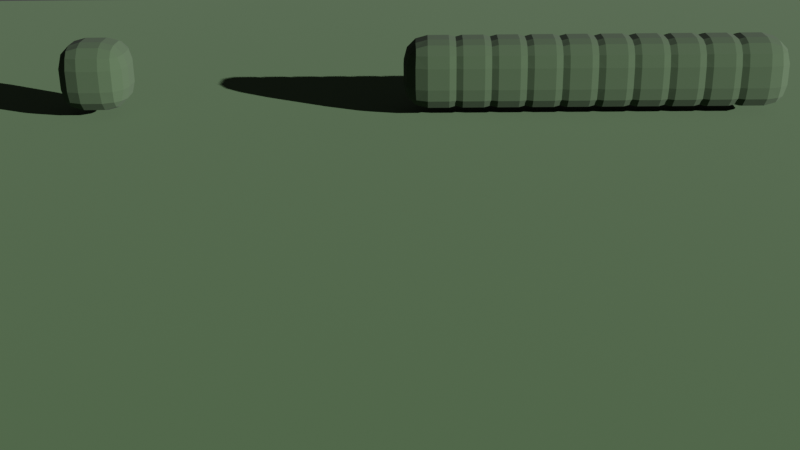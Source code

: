# Source: Bushes.blend  (saved by Blender 2.93.21; exported with 4.5.12 LTS)
import bpy
from mathutils import Matrix  # noqa: F401  (used for matrix-valued properties, if any)

bpy.ops.wm.read_factory_settings(use_empty=True)
scene = bpy.context.scene
scene.name = 'Scene'

# ---- collections
col_collection = bpy.data.collections.new('Collection'); scene.collection.children.link(col_collection)

# ---- materials (node trees are filled in below, after node groups)
mat_grassmaterial = bpy.data.materials.new('GrassMaterial')
mat_grassmaterial.alpha_threshold = 0.0
mat_grassmaterial.use_transparent_shadow = False
mat_grassmaterial.line_color = (0.0, 0.0, 0.0, 1.0)
mat_grassmaterial2 = bpy.data.materials.new('GrassMaterial2')
mat_grassmaterial2.alpha_threshold = 0.0
mat_grassmaterial2.use_transparent_shadow = False
mat_grassmaterial2.line_color = (0.0, 0.0, 0.0, 1.0)

# ---- material node trees
mat_grassmaterial.use_nodes = True; mat_grassmaterial.node_tree.nodes.clear()
_N = mat_grassmaterial.node_tree.nodes; _L = mat_grassmaterial.node_tree.links
n0 = _N.new('ShaderNodeOutputMaterial'); n0.name = 'Material Output'; n0.location = (300, 300)
n1 = _N.new('ShaderNodeBsdfPrincipled'); n1.name = 'Principled BSDF'; n1.location = (10, 300)
n1.distribution = 'GGX'
n1.subsurface_method = 'BURLEY'
n1.inputs[0].default_value = (0.02461, 0.04443, 0.0195, 1.0)
n1.inputs[2].default_value = 1.0
n1.inputs[3].default_value = 1.45
n1.inputs[27].default_value = (0.0, 0.0, 0.0, 1.0)
n1.inputs[28].default_value = 1.0
_L.new(n1.outputs[0], n0.inputs[0])
n0.is_active_output = True
mat_grassmaterial2.use_nodes = True; mat_grassmaterial2.node_tree.nodes.clear()
_N = mat_grassmaterial2.node_tree.nodes; _L = mat_grassmaterial2.node_tree.links
n0 = _N.new('ShaderNodeOutputMaterial'); n0.name = 'Material Output'; n0.location = (300, 300)
n1 = _N.new('ShaderNodeBsdfPrincipled'); n1.name = 'Principled BSDF'; n1.location = (10, 300)
n1.distribution = 'GGX'
n1.subsurface_method = 'BURLEY'
n1.inputs[0].default_value = (0.05213, 0.0985, 0.04041, 1.0)
n1.inputs[2].default_value = 1.0
n1.inputs[3].default_value = 1.45
n1.inputs[27].default_value = (0.0, 0.0, 0.0, 1.0)
n1.inputs[28].default_value = 1.0
_L.new(n1.outputs[0], n0.inputs[0])
n0.is_active_output = True

# ---- world
world_world = bpy.data.worlds.new('World'); scene.world = world_world
world_world.use_nodes = True; world_world.node_tree.nodes.clear()
_N = world_world.node_tree.nodes; _L = world_world.node_tree.links
n0 = _N.new('ShaderNodeOutputWorld'); n0.name = 'World Output'; n0.location = (300, 300)
n1 = _N.new('ShaderNodeBackground'); n1.name = 'Background'; n1.location = (10, 300)
n1.inputs[0].default_value = (0.05088, 0.05088, 0.05088, 1.0)
_L.new(n1.outputs[0], n0.inputs[0])
n0.is_active_output = True
world_world.color = (0.05088, 0.05088, 0.05088)
world_world.use_sun_shadow = False
world_world.sun_shadow_jitter_overblur = 0.0

# ---- cameras
cam_camera = bpy.data.cameras.new('Camera')

# ---- lights
light_sun = bpy.data.lights.new('Sun', 'SUN')
light_sun.transmission_factor = 0.0
light_sun.shadow_soft_size = 0.125

# ---- meshes
me_cube = bpy.data.meshes.new('Cube')
me_cube.from_pydata([(0.3068, 1.0, 0.3068), (0.3068, 0.3068, 1.0), (1.0, 0.3068, 0.3068), (0.3068, 0.9074, 0.6529), (0.6529, 0.9074, 0.3068), (0.6383, 0.8174, 0.6383), (0.6529, 0.3068, 0.9074), (0.3068, 0.6529, 0.9074), (0.6383, 0.6383, 0.8174), (0.9074, 0.6529, 0.3068), (0.9074, 0.3068, 0.6529), (0.8174, 0.6383, 0.6383), (0.3068, 0.3068, -1.0), (0.3068, 1.0, -0.3068), (1.0, 0.3068, -0.3068), (0.3068, 0.6529, -0.9074), (0.6529, 0.3068, -0.9074), (0.6383, 0.6383, -0.8174), (0.6529, 0.9074, -0.3068), (0.3068, 0.9074, -0.6529), (0.6383, 0.8174, -0.6383), (0.9074, 0.3068, -0.6529), (0.9074, 0.6529, -0.3068), (0.8174, 0.6383, -0.6383), (1.0, -0.3068, 0.3068), (0.3068, -0.3068, 1.0), (0.3068, -1.0, 0.3068), (0.9074, -0.3068, 0.6529), (0.9074, -0.6529, 0.3068), (0.8174, -0.6383, 0.6383), (0.3068, -0.6529, 0.9074), (0.6529, -0.3068, 0.9074), (0.6383, -0.6383, 0.8174), (0.6529, -0.9074, 0.3068), (0.3068, -0.9074, 0.6529), (0.6383, -0.8174, 0.6383), (1.0, -0.3068, -0.3068), (0.3068, -1.0, -0.3068), (0.3068, -0.3068, -1.0), (0.9074, -0.6529, -0.3068), (0.9074, -0.3068, -0.6529), (0.8174, -0.6383, -0.6383), (0.3068, -0.9074, -0.6529), (0.6529, -0.9074, -0.3068), (0.6383, -0.8174, -0.6383), (0.6529, -0.3068, -0.9074), (0.3068, -0.6529, -0.9074), (0.6383, -0.6383, -0.8174), (-0.3068, 1.0, 0.3068), (-1.0, 0.3068, 0.3068), (-0.3068, 0.3068, 1.0), (-0.6529, 0.9074, 0.3068), (-0.3068, 0.9074, 0.6529), (-0.6383, 0.8174, 0.6383), (-0.9074, 0.3068, 0.6529), (-0.9074, 0.6529, 0.3068), (-0.8174, 0.6383, 0.6383), (-0.3068, 0.6529, 0.9074), (-0.6529, 0.3068, 0.9074), (-0.6383, 0.6383, 0.8174), (-1.0, 0.3068, -0.3068), (-0.3068, 1.0, -0.3068), (-0.3068, 0.3068, -1.0), (-0.9074, 0.6529, -0.3068), (-0.9074, 0.3068, -0.6529), (-0.8174, 0.6383, -0.6383), (-0.3068, 0.9074, -0.6529), (-0.6529, 0.9074, -0.3068), (-0.6383, 0.8174, -0.6383), (-0.6529, 0.3068, -0.9074), (-0.3068, 0.6529, -0.9074), (-0.6383, 0.6383, -0.8174), (-1.0, -0.3068, 0.3068), (-0.3068, -1.0, 0.3068), (-0.3068, -0.3068, 1.0), (-0.9074, -0.6529, 0.3068), (-0.9074, -0.3068, 0.6529), (-0.8174, -0.6383, 0.6383), (-0.3068, -0.9074, 0.6529), (-0.6529, -0.9074, 0.3068), (-0.6383, -0.8174, 0.6383), (-0.6529, -0.3068, 0.9074), (-0.3068, -0.6529, 0.9074), (-0.6383, -0.6383, 0.8174), (-0.3068, -0.3068, -1.0), (-0.3068, -1.0, -0.3068), (-1.0, -0.3068, -0.3068), (-0.3068, -0.6529, -0.9074), (-0.6529, -0.3068, -0.9074), (-0.6383, -0.6383, -0.8174), (-0.6529, -0.9074, -0.3068), (-0.3068, -0.9074, -0.6529), (-0.6383, -0.8174, -0.6383), (-0.9074, -0.3068, -0.6529), (-0.9074, -0.6529, -0.3068), (-0.8174, -0.6383, -0.6383)], [], [(62, 12, 38, 84), (86, 72, 49, 60), (37, 26, 73, 85), (1, 50, 74, 25), (14, 2, 24, 36), (0, 3, 5, 4), (3, 7, 8, 5), (1, 6, 8, 7), (6, 10, 11, 8), (2, 9, 11, 10), (9, 4, 5, 11), (5, 8, 11), (12, 15, 17, 16), (15, 19, 20, 17), (13, 18, 20, 19), (18, 22, 23, 20), (14, 21, 23, 22), (21, 16, 17, 23), (17, 20, 23), (24, 27, 29, 28), (27, 31, 32, 29), (25, 30, 32, 31), (30, 34, 35, 32), (26, 33, 35, 34), (33, 28, 29, 35), (29, 32, 35), (36, 39, 41, 40), (39, 43, 44, 41), (37, 42, 44, 43), (42, 46, 47, 44), (38, 45, 47, 46), (45, 40, 41, 47), (41, 44, 47), (48, 51, 53, 52), (51, 55, 56, 53), (49, 54, 56, 55), (54, 58, 59, 56), (50, 57, 59, 58), (57, 52, 53, 59), (53, 56, 59), (60, 63, 65, 64), (63, 67, 68, 65), (61, 66, 68, 67), (66, 70, 71, 68), (62, 69, 71, 70), (69, 64, 65, 71), (65, 68, 71), (72, 75, 77, 76), (75, 79, 80, 77), (73, 78, 80, 79), (78, 82, 83, 80), (74, 81, 83, 82), (81, 76, 77, 83), (77, 80, 83), (84, 87, 89, 88), (87, 91, 92, 89), (85, 90, 92, 91), (90, 94, 95, 92), (86, 93, 95, 94), (93, 88, 89, 95), (89, 92, 95), (62, 84, 88, 69), (69, 88, 93, 64), (64, 93, 86, 60), (12, 62, 70, 15), (15, 70, 66, 19), (19, 66, 61, 13), (2, 14, 22, 9), (9, 22, 18, 4), (4, 18, 13, 0), (85, 73, 79, 90), (90, 79, 75, 94), (94, 75, 72, 86), (26, 37, 43, 33), (33, 43, 39, 28), (28, 39, 36, 24), (48, 61, 67, 51), (51, 67, 63, 55), (55, 63, 60, 49), (25, 74, 82, 30), (30, 82, 78, 34), (34, 78, 73, 26), (1, 25, 31, 6), (6, 31, 27, 10), (10, 27, 24, 2), (84, 38, 46, 87), (87, 46, 42, 91), (91, 42, 37, 85), (74, 50, 58, 81), (81, 58, 54, 76), (76, 54, 49, 72), (50, 1, 7, 57), (57, 7, 3, 52), (52, 3, 0, 48), (38, 12, 16, 45), (45, 16, 21, 40), (40, 21, 14, 36), (61, 48, 0, 13)])
_uv = me_cube.uv_layers.new(name='UVMap')
_uv.uv.foreach_set('vector', [0.2117, 0.5867, 0.2883, 0.5867, 0.2883, 0.6633, 0.2117, 0.6633, 0.4617, 0.08665, 0.5383, 0.08665, 0.5383, 0.1633, 0.4617, 0.1633, 0.4617, 0.8367, 0.5383, 0.8367, 0.5383, 0.9133, 0.4617, 0.9133, 0.7117, 0.5867, 0.7883, 0.5867, 0.7883, 0.6633, 0.7117, 0.6633, 0.4617, 0.5867, 0.5383, 0.5867, 0.5383, 0.6633, 0.4617, 0.6633, 0.5383, 0.4133, 0.5816, 0.4133, 0.5798, 0.4548, 0.5383, 0.4566, 0.5816, 0.4133, 0.625, 0.4133, 0.625, 0.4548, 0.5798, 0.4548, 0.7117, 0.5867, 0.6684, 0.5867, 0.6702, 0.5452, 0.7117, 0.5434, 0.6684, 0.5867, 0.625, 0.5867, 0.625, 0.5452, 0.6702, 0.5452, 0.5383, 0.5867, 0.5383, 0.5434, 0.5798, 0.5452, 0.5816, 0.5867, 0.5383, 0.5434, 0.5383, 0.5, 0.5798, 0.5, 0.5798, 0.5452, 0.5798, 0.4548, 0.625, 0.4548, 0.5798, 0.5, 0.2883, 0.5867, 0.2883, 0.5434, 0.3298, 0.5452, 0.3316, 0.5867, 0.2883, 0.5434, 0.2883, 0.5, 0.3298, 0.5, 0.3298, 0.5452, 0.4617, 0.4133, 0.4617, 0.4566, 0.4202, 0.4548, 0.4184, 0.4133, 0.4617, 0.4566, 0.4617, 0.5, 0.4202, 0.5, 0.4202, 0.4548, 0.4617, 0.5867, 0.4184, 0.5867, 0.4202, 0.5452, 0.4617, 0.5434, 0.4184, 0.5867, 0.375, 0.5867, 0.375, 0.5452, 0.4202, 0.5452, 0.3298, 0.5452, 0.3298, 0.5, 0.375, 0.5452, 0.5383, 0.6633, 0.5816, 0.6633, 0.5798, 0.7048, 0.5383, 0.7066, 0.5816, 0.6633, 0.625, 0.6633, 0.625, 0.7048, 0.5798, 0.7048, 0.7117, 0.6633, 0.7117, 0.7066, 0.6702, 0.7048, 0.6684, 0.6633, 0.6134, 0.8367, 0.625, 0.8367, 0.625, 0.7952, 0.6022, 0.7952, 0.5383, 0.8367, 0.5383, 0.7934, 0.5798, 0.7952, 0.5816, 0.8367, 0.5383, 0.7934, 0.5383, 0.75, 0.5798, 0.75, 0.5798, 0.7952, 0.5798, 0.7048, 0.625, 0.7048, 0.5798, 0.75, 0.4617, 0.6633, 0.4617, 0.7066, 0.4202, 0.7048, 0.4184, 0.6633, 0.4617, 0.7066, 0.4617, 0.75, 0.4202, 0.75, 0.4202, 0.7048, 0.4617, 0.8367, 0.4184, 0.8367, 0.4202, 0.7952, 0.4617, 0.7934, 0.2883, 0.7384, 0.2883, 0.75, 0.3298, 0.75, 0.3298, 0.7272, 0.2883, 0.6633, 0.3316, 0.6633, 0.3298, 0.7048, 0.2883, 0.7066, 0.3316, 0.6633, 0.375, 0.6633, 0.375, 0.7048, 0.3298, 0.7048, 0.4202, 0.7728, 0.375, 0.7952, 0.375, 0.7952, 0.5383, 0.3367, 0.5383, 0.2934, 0.5798, 0.2952, 0.5816, 0.3367, 0.5383, 0.2934, 0.5383, 0.25, 0.5798, 0.25, 0.5798, 0.2952, 0.5383, 0.1633, 0.5816, 0.1633, 0.5798, 0.2048, 0.5383, 0.2066, 0.5816, 0.1633, 0.625, 0.1633, 0.625, 0.2048, 0.5798, 0.2048, 0.7883, 0.5867, 0.7883, 0.5434, 0.8298, 0.5452, 0.8316, 0.5867, 0.6134, 0.3367, 0.625, 0.3367, 0.625, 0.2952, 0.6022, 0.2952, 0.5798, 0.2272, 0.5798, 0.25, 0.625, 0.2048, 0.4617, 0.1633, 0.4617, 0.2066, 0.4202, 0.2048, 0.4184, 0.1633, 0.4617, 0.2066, 0.4617, 0.25, 0.4202, 0.25, 0.4202, 0.2048, 0.4617, 0.3367, 0.4184, 0.3367, 0.4202, 0.2952, 0.4617, 0.2934, 0.2117, 0.5116, 0.2117, 0.5, 0.1702, 0.5, 0.1702, 0.5228, 0.2117, 0.5867, 0.1684, 0.5867, 0.1702, 0.5452, 0.2117, 0.5434, 0.1684, 0.5867, 0.125, 0.5867, 0.125, 0.5452, 0.1702, 0.5452, 0.4202, 0.2048, 0.4202, 0.25, 0.375, 0.2048, 0.5383, 0.08665, 0.5383, 0.04338, 0.5798, 0.04521, 0.5816, 0.08665, 0.5383, 0.04338, 0.5383, 0.0, 0.5798, 0.0, 0.5798, 0.04521, 0.5383, 0.9133, 0.5816, 0.9133, 0.5798, 0.9548, 0.5383, 0.9566, 0.5816, 0.9133, 0.625, 0.9133, 0.625, 0.9548, 0.5798, 0.9548, 0.7883, 0.6633, 0.8316, 0.6633, 0.8298, 0.7048, 0.7883, 0.7066, 0.6134, 0.08665, 0.625, 0.08665, 0.625, 0.04521, 0.6022, 0.04521, 0.5798, 0.04521, 0.5798, 0.0, 0.625, 0.04521, 0.2117, 0.6633, 0.2117, 0.7066, 0.1702, 0.7048, 0.1684, 0.6633, 0.2117, 0.7066, 0.2117, 0.75, 0.1702, 0.75, 0.1702, 0.7048, 0.4617, 0.9133, 0.4617, 0.9566, 0.4202, 0.9548, 0.4184, 0.9133, 0.4617, 0.01158, 0.4617, 0.0, 0.4202, 0.0, 0.4202, 0.02282, 0.4617, 0.08665, 0.4184, 0.08665, 0.4202, 0.04521, 0.4617, 0.04338, 0.1366, 0.6633, 0.125, 0.6633, 0.125, 0.7048, 0.1478, 0.7048, 0.1702, 0.7048, 0.1702, 0.75, 0.125, 0.7048, 0.2117, 0.5867, 0.2117, 0.6633, 0.1684, 0.6633, 0.1684, 0.5867, 0.1684, 0.5867, 0.1684, 0.6633, 0.125, 0.6633, 0.125, 0.5867, 0.4184, 0.1633, 0.4184, 0.08665, 0.4617, 0.08665, 0.4617, 0.1633, 0.2883, 0.5867, 0.2117, 0.5867, 0.2117, 0.5434, 0.2883, 0.5434, 0.2883, 0.5434, 0.2117, 0.5434, 0.2117, 0.5, 0.2883, 0.5, 0.4184, 0.4133, 0.4184, 0.3367, 0.4617, 0.3367, 0.4617, 0.4133, 0.5383, 0.5867, 0.4617, 0.5867, 0.4617, 0.5434, 0.5383, 0.5434, 0.5383, 0.5434, 0.4617, 0.5434, 0.4617, 0.4566, 0.5383, 0.4566, 0.5383, 0.4566, 0.4617, 0.4566, 0.4617, 0.4133, 0.5383, 0.4133, 0.4617, 0.9133, 0.5383, 0.9133, 0.5383, 0.9566, 0.4617, 0.9566, 0.4617, 0.0, 0.5383, 0.0, 0.5383, 0.04338, 0.4617, 0.04338, 0.4617, 0.04338, 0.5383, 0.04338, 0.5383, 0.08665, 0.4617, 0.08665, 0.5383, 0.8367, 0.4617, 0.8367, 0.4617, 0.7934, 0.5383, 0.7934, 0.5383, 0.7934, 0.4617, 0.7934, 0.4617, 0.7066, 0.5383, 0.7066, 0.5383, 0.7066, 0.4617, 0.7066, 0.4617, 0.6633, 0.5383, 0.6633, 0.5383, 0.3367, 0.4617, 0.3367, 0.4617, 0.2934, 0.5383, 0.2934, 0.5383, 0.2934, 0.4617, 0.2934, 0.4617, 0.2066, 0.5383, 0.2066, 0.5383, 0.2066, 0.4617, 0.2066, 0.4617, 0.1633, 0.5383, 0.1633, 0.7117, 0.6633, 0.7883, 0.6633, 0.7883, 0.7066, 0.7117, 0.7066, 0.625, 0.8367, 0.625, 0.9133, 0.5816, 0.9133, 0.5816, 0.8367, 0.5816, 0.8367, 0.5816, 0.9133, 0.5383, 0.9133, 0.5383, 0.8367, 0.7117, 0.5867, 0.7117, 0.6633, 0.6684, 0.6633, 0.6684, 0.5867, 0.6684, 0.5867, 0.6684, 0.6633, 0.5816, 0.6633, 0.5816, 0.5867, 0.5816, 0.5867, 0.5816, 0.6633, 0.5383, 0.6633, 0.5383, 0.5867, 0.2117, 0.6633, 0.2883, 0.6633, 0.2883, 0.7066, 0.2117, 0.7066, 0.2117, 0.7066, 0.2883, 0.7066, 0.2883, 0.75, 0.2117, 0.75, 0.4184, 0.9133, 0.4184, 0.8367, 0.4617, 0.8367, 0.4617, 0.9133, 0.7883, 0.6633, 0.7883, 0.5867, 0.8316, 0.5867, 0.8316, 0.6633, 0.625, 0.08665, 0.625, 0.1633, 0.5816, 0.1633, 0.5816, 0.08665, 0.5816, 0.08665, 0.5816, 0.1633, 0.5383, 0.1633, 0.5383, 0.08665, 0.7883, 0.5867, 0.7117, 0.5867, 0.7117, 0.5434, 0.7883, 0.5434, 0.625, 0.3367, 0.625, 0.4133, 0.5816, 0.4133, 0.5816, 0.3367, 0.5816, 0.3367, 0.5816, 0.4133, 0.5383, 0.4133, 0.5383, 0.3367, 0.2883, 0.6633, 0.2883, 0.5867, 0.3316, 0.5867, 0.3316, 0.6633, 0.3316, 0.6633, 0.3316, 0.5867, 0.4184, 0.5867, 0.4184, 0.6633, 0.4184, 0.6633, 0.4184, 0.5867, 0.4617, 0.5867, 0.4617, 0.6633, 0.4617, 0.3367, 0.5383, 0.3367, 0.5383, 0.4133, 0.4617, 0.4133])
me_cube.materials.append(mat_grassmaterial)
me_cube.use_remesh_preserve_volume = False
me_cube.use_remesh_preserve_attributes = False
me_cube.use_mirror_vertex_groups = False
me_cube.update()
me_cube_001 = bpy.data.meshes.new('Cube.001')
me_cube_001.from_pydata([(0.3068, 1.0, 0.3068), (0.3068, 0.3068, 1.0), (1.0, 0.3068, 0.3068), (0.3068, 0.9074, 0.6529), (0.6529, 0.9074, 0.3068), (0.6383, 0.8174, 0.6383), (0.6529, 0.3068, 0.9074), (0.3068, 0.6529, 0.9074), (0.6383, 0.6383, 0.8174), (0.9074, 0.6529, 0.3068), (0.9074, 0.3068, 0.6529), (0.8174, 0.6383, 0.6383), (0.3068, 0.3068, -1.0), (0.3068, 1.0, -0.3068), (1.0, 0.3068, -0.3068), (0.3068, 0.6529, -0.9074), (0.6529, 0.3068, -0.9074), (0.6383, 0.6383, -0.8174), (0.6529, 0.9074, -0.3068), (0.3068, 0.9074, -0.6529), (0.6383, 0.8174, -0.6383), (0.9074, 0.3068, -0.6529), (0.9074, 0.6529, -0.3068), (0.8174, 0.6383, -0.6383), (1.0, -0.3068, 0.3068), (0.3068, -0.3068, 1.0), (0.3068, -1.0, 0.3068), (0.9074, -0.3068, 0.6529), (0.9074, -0.6529, 0.3068), (0.8174, -0.6383, 0.6383), (0.3068, -0.6529, 0.9074), (0.6529, -0.3068, 0.9074), (0.6383, -0.6383, 0.8174), (0.6529, -0.9074, 0.3068), (0.3068, -0.9074, 0.6529), (0.6383, -0.8174, 0.6383), (1.0, -0.3068, -0.3068), (0.3068, -1.0, -0.3068), (0.3068, -0.3068, -1.0), (0.9074, -0.6529, -0.3068), (0.9074, -0.3068, -0.6529), (0.8174, -0.6383, -0.6383), (0.3068, -0.9074, -0.6529), (0.6529, -0.9074, -0.3068), (0.6383, -0.8174, -0.6383), (0.6529, -0.3068, -0.9074), (0.3068, -0.6529, -0.9074), (0.6383, -0.6383, -0.8174), (-0.3068, 1.0, 0.3068), (-1.0, 0.3068, 0.3068), (-0.3068, 0.3068, 1.0), (-0.6529, 0.9074, 0.3068), (-0.3068, 0.9074, 0.6529), (-0.6383, 0.8174, 0.6383), (-0.9074, 0.3068, 0.6529), (-0.9074, 0.6529, 0.3068), (-0.8174, 0.6383, 0.6383), (-0.3068, 0.6529, 0.9074), (-0.6529, 0.3068, 0.9074), (-0.6383, 0.6383, 0.8174), (-1.0, 0.3068, -0.3068), (-0.3068, 1.0, -0.3068), (-0.3068, 0.3068, -1.0), (-0.9074, 0.6529, -0.3068), (-0.9074, 0.3068, -0.6529), (-0.8174, 0.6383, -0.6383), (-0.3068, 0.9074, -0.6529), (-0.6529, 0.9074, -0.3068), (-0.6383, 0.8174, -0.6383), (-0.6529, 0.3068, -0.9074), (-0.3068, 0.6529, -0.9074), (-0.6383, 0.6383, -0.8174), (-1.0, -0.3068, 0.3068), (-0.3068, -1.0, 0.3068), (-0.3068, -0.3068, 1.0), (-0.9074, -0.6529, 0.3068), (-0.9074, -0.3068, 0.6529), (-0.8174, -0.6383, 0.6383), (-0.3068, -0.9074, 0.6529), (-0.6529, -0.9074, 0.3068), (-0.6383, -0.8174, 0.6383), (-0.6529, -0.3068, 0.9074), (-0.3068, -0.6529, 0.9074), (-0.6383, -0.6383, 0.8174), (-0.3068, -0.3068, -1.0), (-0.3068, -1.0, -0.3068), (-1.0, -0.3068, -0.3068), (-0.3068, -0.6529, -0.9074), (-0.6529, -0.3068, -0.9074), (-0.6383, -0.6383, -0.8174), (-0.6529, -0.9074, -0.3068), (-0.3068, -0.9074, -0.6529), (-0.6383, -0.8174, -0.6383), (-0.9074, -0.3068, -0.6529), (-0.9074, -0.6529, -0.3068), (-0.8174, -0.6383, -0.6383)], [], [(62, 12, 38, 84), (86, 72, 49, 60), (37, 26, 73, 85), (1, 50, 74, 25), (14, 2, 24, 36), (0, 3, 5, 4), (3, 7, 8, 5), (1, 6, 8, 7), (6, 10, 11, 8), (2, 9, 11, 10), (9, 4, 5, 11), (5, 8, 11), (12, 15, 17, 16), (15, 19, 20, 17), (13, 18, 20, 19), (18, 22, 23, 20), (14, 21, 23, 22), (21, 16, 17, 23), (17, 20, 23), (24, 27, 29, 28), (27, 31, 32, 29), (25, 30, 32, 31), (30, 34, 35, 32), (26, 33, 35, 34), (33, 28, 29, 35), (29, 32, 35), (36, 39, 41, 40), (39, 43, 44, 41), (37, 42, 44, 43), (42, 46, 47, 44), (38, 45, 47, 46), (45, 40, 41, 47), (41, 44, 47), (48, 51, 53, 52), (51, 55, 56, 53), (49, 54, 56, 55), (54, 58, 59, 56), (50, 57, 59, 58), (57, 52, 53, 59), (53, 56, 59), (60, 63, 65, 64), (63, 67, 68, 65), (61, 66, 68, 67), (66, 70, 71, 68), (62, 69, 71, 70), (69, 64, 65, 71), (65, 68, 71), (72, 75, 77, 76), (75, 79, 80, 77), (73, 78, 80, 79), (78, 82, 83, 80), (74, 81, 83, 82), (81, 76, 77, 83), (77, 80, 83), (84, 87, 89, 88), (87, 91, 92, 89), (85, 90, 92, 91), (90, 94, 95, 92), (86, 93, 95, 94), (93, 88, 89, 95), (89, 92, 95), (62, 84, 88, 69), (69, 88, 93, 64), (64, 93, 86, 60), (12, 62, 70, 15), (15, 70, 66, 19), (19, 66, 61, 13), (2, 14, 22, 9), (9, 22, 18, 4), (4, 18, 13, 0), (85, 73, 79, 90), (90, 79, 75, 94), (94, 75, 72, 86), (26, 37, 43, 33), (33, 43, 39, 28), (28, 39, 36, 24), (48, 61, 67, 51), (51, 67, 63, 55), (55, 63, 60, 49), (25, 74, 82, 30), (30, 82, 78, 34), (34, 78, 73, 26), (1, 25, 31, 6), (6, 31, 27, 10), (10, 27, 24, 2), (84, 38, 46, 87), (87, 46, 42, 91), (91, 42, 37, 85), (74, 50, 58, 81), (81, 58, 54, 76), (76, 54, 49, 72), (50, 1, 7, 57), (57, 7, 3, 52), (52, 3, 0, 48), (38, 12, 16, 45), (45, 16, 21, 40), (40, 21, 14, 36), (61, 48, 0, 13)])
_uv = me_cube_001.uv_layers.new(name='UVMap')
_uv.uv.foreach_set('vector', [0.2117, 0.5867, 0.2883, 0.5867, 0.2883, 0.6633, 0.2117, 0.6633, 0.4617, 0.08665, 0.5383, 0.08665, 0.5383, 0.1633, 0.4617, 0.1633, 0.4617, 0.8367, 0.5383, 0.8367, 0.5383, 0.9133, 0.4617, 0.9133, 0.7117, 0.5867, 0.7883, 0.5867, 0.7883, 0.6633, 0.7117, 0.6633, 0.4617, 0.5867, 0.5383, 0.5867, 0.5383, 0.6633, 0.4617, 0.6633, 0.5383, 0.4133, 0.5816, 0.4133, 0.5798, 0.4548, 0.5383, 0.4566, 0.5816, 0.4133, 0.625, 0.4133, 0.625, 0.4548, 0.5798, 0.4548, 0.7117, 0.5867, 0.6684, 0.5867, 0.6702, 0.5452, 0.7117, 0.5434, 0.6684, 0.5867, 0.625, 0.5867, 0.625, 0.5452, 0.6702, 0.5452, 0.5383, 0.5867, 0.5383, 0.5434, 0.5798, 0.5452, 0.5816, 0.5867, 0.5383, 0.5434, 0.5383, 0.5, 0.5798, 0.5, 0.5798, 0.5452, 0.5798, 0.4548, 0.625, 0.4548, 0.5798, 0.5, 0.2883, 0.5867, 0.2883, 0.5434, 0.3298, 0.5452, 0.3316, 0.5867, 0.2883, 0.5434, 0.2883, 0.5, 0.3298, 0.5, 0.3298, 0.5452, 0.4617, 0.4133, 0.4617, 0.4566, 0.4202, 0.4548, 0.4184, 0.4133, 0.4617, 0.4566, 0.4617, 0.5, 0.4202, 0.5, 0.4202, 0.4548, 0.4617, 0.5867, 0.4184, 0.5867, 0.4202, 0.5452, 0.4617, 0.5434, 0.4184, 0.5867, 0.375, 0.5867, 0.375, 0.5452, 0.4202, 0.5452, 0.3298, 0.5452, 0.3298, 0.5, 0.375, 0.5452, 0.5383, 0.6633, 0.5816, 0.6633, 0.5798, 0.7048, 0.5383, 0.7066, 0.5816, 0.6633, 0.625, 0.6633, 0.625, 0.7048, 0.5798, 0.7048, 0.7117, 0.6633, 0.7117, 0.7066, 0.6702, 0.7048, 0.6684, 0.6633, 0.6134, 0.8367, 0.625, 0.8367, 0.625, 0.7952, 0.6022, 0.7952, 0.5383, 0.8367, 0.5383, 0.7934, 0.5798, 0.7952, 0.5816, 0.8367, 0.5383, 0.7934, 0.5383, 0.75, 0.5798, 0.75, 0.5798, 0.7952, 0.5798, 0.7048, 0.625, 0.7048, 0.5798, 0.75, 0.4617, 0.6633, 0.4617, 0.7066, 0.4202, 0.7048, 0.4184, 0.6633, 0.4617, 0.7066, 0.4617, 0.75, 0.4202, 0.75, 0.4202, 0.7048, 0.4617, 0.8367, 0.4184, 0.8367, 0.4202, 0.7952, 0.4617, 0.7934, 0.2883, 0.7384, 0.2883, 0.75, 0.3298, 0.75, 0.3298, 0.7272, 0.2883, 0.6633, 0.3316, 0.6633, 0.3298, 0.7048, 0.2883, 0.7066, 0.3316, 0.6633, 0.375, 0.6633, 0.375, 0.7048, 0.3298, 0.7048, 0.4202, 0.7728, 0.375, 0.7952, 0.375, 0.7952, 0.5383, 0.3367, 0.5383, 0.2934, 0.5798, 0.2952, 0.5816, 0.3367, 0.5383, 0.2934, 0.5383, 0.25, 0.5798, 0.25, 0.5798, 0.2952, 0.5383, 0.1633, 0.5816, 0.1633, 0.5798, 0.2048, 0.5383, 0.2066, 0.5816, 0.1633, 0.625, 0.1633, 0.625, 0.2048, 0.5798, 0.2048, 0.7883, 0.5867, 0.7883, 0.5434, 0.8298, 0.5452, 0.8316, 0.5867, 0.6134, 0.3367, 0.625, 0.3367, 0.625, 0.2952, 0.6022, 0.2952, 0.5798, 0.2272, 0.5798, 0.25, 0.625, 0.2048, 0.4617, 0.1633, 0.4617, 0.2066, 0.4202, 0.2048, 0.4184, 0.1633, 0.4617, 0.2066, 0.4617, 0.25, 0.4202, 0.25, 0.4202, 0.2048, 0.4617, 0.3367, 0.4184, 0.3367, 0.4202, 0.2952, 0.4617, 0.2934, 0.2117, 0.5116, 0.2117, 0.5, 0.1702, 0.5, 0.1702, 0.5228, 0.2117, 0.5867, 0.1684, 0.5867, 0.1702, 0.5452, 0.2117, 0.5434, 0.1684, 0.5867, 0.125, 0.5867, 0.125, 0.5452, 0.1702, 0.5452, 0.4202, 0.2048, 0.4202, 0.25, 0.375, 0.2048, 0.5383, 0.08665, 0.5383, 0.04338, 0.5798, 0.04521, 0.5816, 0.08665, 0.5383, 0.04338, 0.5383, 0.0, 0.5798, 0.0, 0.5798, 0.04521, 0.5383, 0.9133, 0.5816, 0.9133, 0.5798, 0.9548, 0.5383, 0.9566, 0.5816, 0.9133, 0.625, 0.9133, 0.625, 0.9548, 0.5798, 0.9548, 0.7883, 0.6633, 0.8316, 0.6633, 0.8298, 0.7048, 0.7883, 0.7066, 0.6134, 0.08665, 0.625, 0.08665, 0.625, 0.04521, 0.6022, 0.04521, 0.5798, 0.04521, 0.5798, 0.0, 0.625, 0.04521, 0.2117, 0.6633, 0.2117, 0.7066, 0.1702, 0.7048, 0.1684, 0.6633, 0.2117, 0.7066, 0.2117, 0.75, 0.1702, 0.75, 0.1702, 0.7048, 0.4617, 0.9133, 0.4617, 0.9566, 0.4202, 0.9548, 0.4184, 0.9133, 0.4617, 0.01158, 0.4617, 0.0, 0.4202, 0.0, 0.4202, 0.02282, 0.4617, 0.08665, 0.4184, 0.08665, 0.4202, 0.04521, 0.4617, 0.04338, 0.1366, 0.6633, 0.125, 0.6633, 0.125, 0.7048, 0.1478, 0.7048, 0.1702, 0.7048, 0.1702, 0.75, 0.125, 0.7048, 0.2117, 0.5867, 0.2117, 0.6633, 0.1684, 0.6633, 0.1684, 0.5867, 0.1684, 0.5867, 0.1684, 0.6633, 0.125, 0.6633, 0.125, 0.5867, 0.4184, 0.1633, 0.4184, 0.08665, 0.4617, 0.08665, 0.4617, 0.1633, 0.2883, 0.5867, 0.2117, 0.5867, 0.2117, 0.5434, 0.2883, 0.5434, 0.2883, 0.5434, 0.2117, 0.5434, 0.2117, 0.5, 0.2883, 0.5, 0.4184, 0.4133, 0.4184, 0.3367, 0.4617, 0.3367, 0.4617, 0.4133, 0.5383, 0.5867, 0.4617, 0.5867, 0.4617, 0.5434, 0.5383, 0.5434, 0.5383, 0.5434, 0.4617, 0.5434, 0.4617, 0.4566, 0.5383, 0.4566, 0.5383, 0.4566, 0.4617, 0.4566, 0.4617, 0.4133, 0.5383, 0.4133, 0.4617, 0.9133, 0.5383, 0.9133, 0.5383, 0.9566, 0.4617, 0.9566, 0.4617, 0.0, 0.5383, 0.0, 0.5383, 0.04338, 0.4617, 0.04338, 0.4617, 0.04338, 0.5383, 0.04338, 0.5383, 0.08665, 0.4617, 0.08665, 0.5383, 0.8367, 0.4617, 0.8367, 0.4617, 0.7934, 0.5383, 0.7934, 0.5383, 0.7934, 0.4617, 0.7934, 0.4617, 0.7066, 0.5383, 0.7066, 0.5383, 0.7066, 0.4617, 0.7066, 0.4617, 0.6633, 0.5383, 0.6633, 0.5383, 0.3367, 0.4617, 0.3367, 0.4617, 0.2934, 0.5383, 0.2934, 0.5383, 0.2934, 0.4617, 0.2934, 0.4617, 0.2066, 0.5383, 0.2066, 0.5383, 0.2066, 0.4617, 0.2066, 0.4617, 0.1633, 0.5383, 0.1633, 0.7117, 0.6633, 0.7883, 0.6633, 0.7883, 0.7066, 0.7117, 0.7066, 0.625, 0.8367, 0.625, 0.9133, 0.5816, 0.9133, 0.5816, 0.8367, 0.5816, 0.8367, 0.5816, 0.9133, 0.5383, 0.9133, 0.5383, 0.8367, 0.7117, 0.5867, 0.7117, 0.6633, 0.6684, 0.6633, 0.6684, 0.5867, 0.6684, 0.5867, 0.6684, 0.6633, 0.5816, 0.6633, 0.5816, 0.5867, 0.5816, 0.5867, 0.5816, 0.6633, 0.5383, 0.6633, 0.5383, 0.5867, 0.2117, 0.6633, 0.2883, 0.6633, 0.2883, 0.7066, 0.2117, 0.7066, 0.2117, 0.7066, 0.2883, 0.7066, 0.2883, 0.75, 0.2117, 0.75, 0.4184, 0.9133, 0.4184, 0.8367, 0.4617, 0.8367, 0.4617, 0.9133, 0.7883, 0.6633, 0.7883, 0.5867, 0.8316, 0.5867, 0.8316, 0.6633, 0.625, 0.08665, 0.625, 0.1633, 0.5816, 0.1633, 0.5816, 0.08665, 0.5816, 0.08665, 0.5816, 0.1633, 0.5383, 0.1633, 0.5383, 0.08665, 0.7883, 0.5867, 0.7117, 0.5867, 0.7117, 0.5434, 0.7883, 0.5434, 0.625, 0.3367, 0.625, 0.4133, 0.5816, 0.4133, 0.5816, 0.3367, 0.5816, 0.3367, 0.5816, 0.4133, 0.5383, 0.4133, 0.5383, 0.3367, 0.2883, 0.6633, 0.2883, 0.5867, 0.3316, 0.5867, 0.3316, 0.6633, 0.3316, 0.6633, 0.3316, 0.5867, 0.4184, 0.5867, 0.4184, 0.6633, 0.4184, 0.6633, 0.4184, 0.5867, 0.4617, 0.5867, 0.4617, 0.6633, 0.4617, 0.3367, 0.5383, 0.3367, 0.5383, 0.4133, 0.4617, 0.4133])
me_cube_001.materials.append(mat_grassmaterial)
me_cube_001.use_remesh_preserve_volume = False
me_cube_001.use_remesh_preserve_attributes = False
me_cube_001.use_mirror_vertex_groups = False
me_cube_001.update()
me_plane = bpy.data.meshes.new('Plane')
me_plane.from_pydata([(-1.0, -1.0, 0.0), (1.0, -1.0, 0.0), (-1.0, 1.0, 0.0), (1.0, 1.0, 0.0)], [], [(0, 1, 3, 2)])
_uv = me_plane.uv_layers.new(name='UVMap')
_uv.uv.foreach_set('vector', [0.0, 0.0, 1.0, 0.0, 1.0, 1.0, 0.0, 1.0])
me_plane.materials.append(mat_grassmaterial2)
me_plane.use_remesh_fix_poles = True
me_plane.use_remesh_preserve_attributes = False
me_plane.update()

# ---- objects
ob_bushbase = bpy.data.objects.new('BushBase', me_cube)
ob_sun = bpy.data.objects.new('Sun', light_sun)
ob_hedgerow_10count = bpy.data.objects.new('HedgeRow_10Count', me_cube_001)
ob_grass = bpy.data.objects.new('Grass', me_plane)
ob_camera = bpy.data.objects.new('Camera', cam_camera)

# ---- transforms, parenting, visibility, modifiers, constraints
ob_bushbase.location = (2.417, 0.0, 0.0)
ob_bushbase.scale = (0.5, 0.5, 0.5)
ob_bushbase.lock_rotations_4d = False
ob_bushbase.empty_display_type = 'ARROWS'
ob_bushbase.lineart.crease_threshold = 0.0
_m = ob_bushbase.modifiers.new('ParticleSystem', 'PARTICLE_SYSTEM')
ob_sun.location = (-51.67, 6.589, 9.83)
ob_sun.rotation_euler = (-1.096, -0.9166, 0.6697)
ob_hedgerow_10count.location = (-2.558, 0.0, 0.0)
ob_hedgerow_10count.scale = (0.5, 0.5, 0.5)
ob_hedgerow_10count.lock_rotations_4d = False
ob_hedgerow_10count.empty_display_type = 'ARROWS'
ob_hedgerow_10count.lineart.crease_threshold = 0.0
_m = ob_hedgerow_10count.modifiers.new('Array', 'ARRAY')
_m.count = 10
_m.relative_offset_displace = (-0.5, 0.0, 0.0)
_m = ob_hedgerow_10count.modifiers.new('ParticleSystem', 'PARTICLE_SYSTEM')
ob_grass.location = (-1.466, 0.0, -0.6035)
ob_grass.scale = (9.109, 9.109, 9.109)
_m = ob_grass.modifiers.new('ParticleSystem', 'PARTICLE_SYSTEM')
ob_camera.location = (-2.296, 15.79, 3.975)
ob_camera.rotation_euler = (1.187, 0.01152, -3.126)
ob_camera.scale = (1.0, 1.0, 1.0)

# ---- collection membership
col_collection.objects.link(ob_bushbase)
col_collection.objects.link(ob_sun)
col_collection.objects.link(ob_hedgerow_10count)
col_collection.objects.link(ob_grass)
col_collection.objects.link(ob_camera)

# ---- scene / render settings (as saved in the file)
scene.camera = ob_camera
scene.frame_start = 1; scene.frame_end = 250; scene.frame_set(0)
scene.render.engine = 'BLENDER_EEVEE_NEXT'
scene.cycles.use_denoising = False
scene.cycles.samples = 128
scene.cycles.sampling_pattern = 'TABULATED_SOBOL'
scene.cycles.use_adaptive_sampling = False
scene.cycles.use_light_tree = False
scene.view_settings.view_transform = 'Filmic'
bpy.context.view_layer.update()
